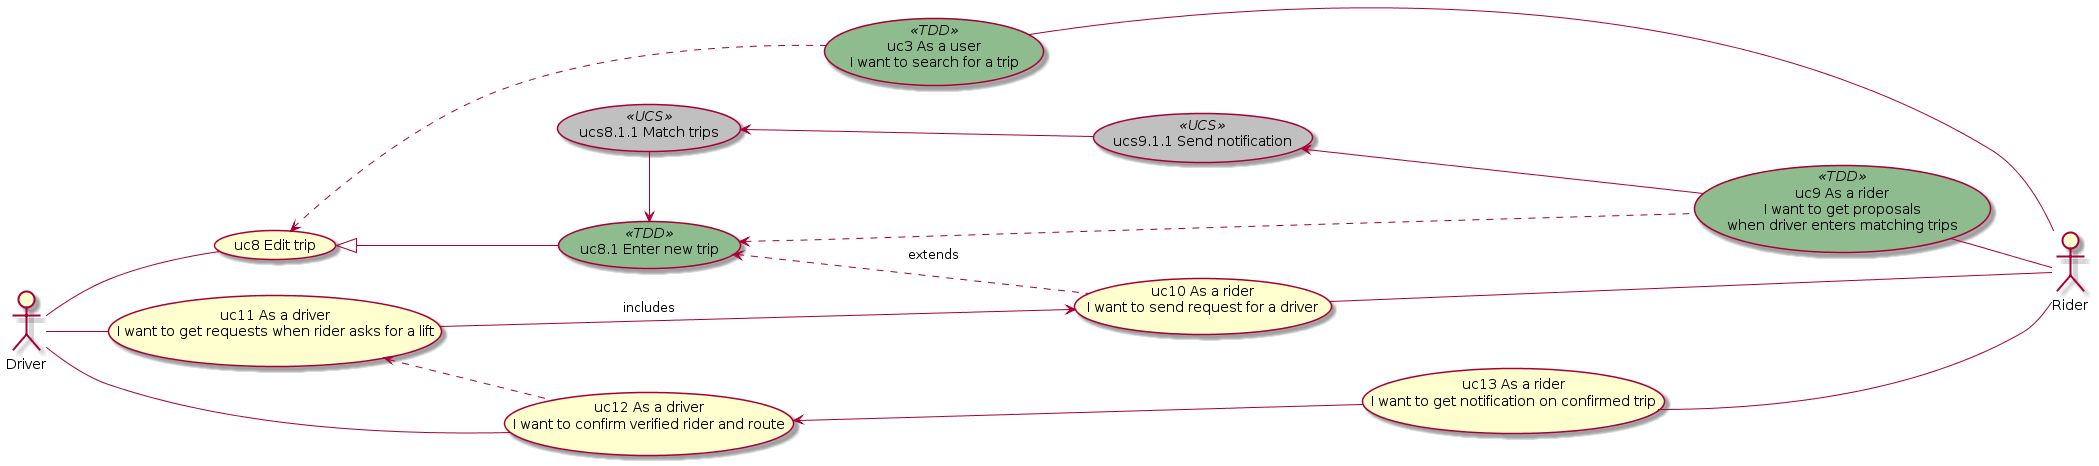

The diagram above was rendered by PlantUML. Its source (embedded in the PNG):
@startuml
left to right direction

skinparam usecase {
	BackgroundColor<< TDD >> DarkSeaGreen
}

:rider: as "Rider"
:driver: as "Driver"

usecase uc8 as "uc8 Edit trip"
usecase uc8_1 as "uc8.1 Enter new trip" << TDD >>
usecase uc10 as "uc10 As a rider\n I want to send request for a driver"
usecase uc3 as "uc3 As a user\n I want to search for a trip" << TDD >>
usecase uc13 as "uc13 As a rider\n I want to get notification on confirmed trip"
usecase uc9 as "uc9 As a rider\n I want to get proposals\n when driver enters matching trips" << TDD >>
usecase uc11 as "uc11 As a driver\n I want to get requests when rider asks for a lift"
usecase uc12 as "uc12 As a driver\n I want to confirm verified rider and route"

uc8 <|-down- uc8_1
uc8_1 <.. uc10: extends
uc8 <.. uc3
uc11 --> uc10: includes
uc8_1 <.. uc9
uc11 <.. uc12
uc12 <-- uc13

uc3 -- rider
uc10 -- rider
uc13 -- rider
uc9 -- rider

driver -- uc8
driver -- uc11
driver -- uc12

'usecase uc31 as "Creates group"
'usecase uc32 as "Invites member"
'usecase uc33 as "Joins group"
'usecase uc34 as "Requests membership"
'usecase uc35 as "Confirms membership"

'manager -- uc31
'uc31 <.. uc32
'uc32 <.. uc33
'uc33 -- user
'uc34 -- user
'uc34 <.. uc35
'uc35 <-- uc33
'manager -- uc35


skinparam usecase {
	BackgroundColor<< UCS >> Silver
}

usecase ucs8_1_1 as "ucs8.1.1 Match trips" << UCS >>
usecase ucs9_1_1 as "ucs9.1.1 Send notification" << UCS >>

uc8_1 <- ucs8_1_1
ucs8_1_1 <-- ucs9_1_1
ucs9_1_1 <-- uc9

@enduml